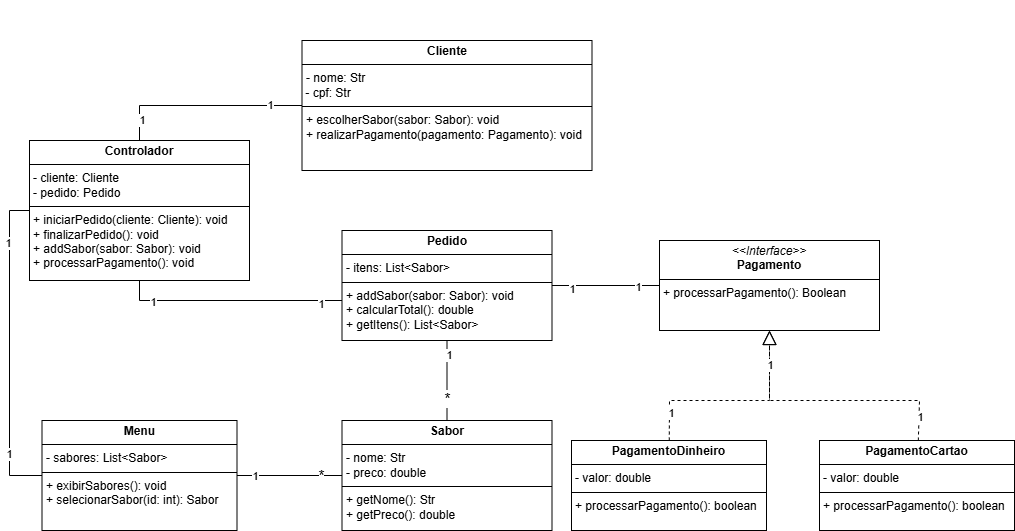

The diagram above was exported from draw.io. Its source (the exported page's mxGraphModel, read from the mxfile embedded in the PNG):
<mxGraphModel dx="1112" dy="477" grid="1" gridSize="10" guides="1" tooltips="1" connect="1" arrows="1" fold="1" page="1" pageScale="1" pageWidth="827" pageHeight="1169" math="0" shadow="0">
  <root>
    <mxCell id="0" />
    <mxCell id="1" parent="0" />
    <mxCell id="x1yjXMIhlH4GIsYmnqcZ-9" value="&lt;p style=&quot;margin:0px;margin-top:4px;text-align:center;&quot;&gt;&lt;b&gt;Cliente&lt;/b&gt;&lt;/p&gt;&lt;hr size=&quot;1&quot; style=&quot;border-style:solid;&quot;&gt;&lt;p style=&quot;margin:0px;margin-left:4px;&quot;&gt;- nome: Str&lt;/p&gt;&lt;div&gt;&amp;nbsp;- cpf: Str&lt;/div&gt;&lt;hr size=&quot;1&quot; style=&quot;border-style:solid;&quot;&gt;&lt;p style=&quot;margin:0px;margin-left:4px;&quot;&gt;+&amp;nbsp;escolherSabor(sabor: Sabor): void&lt;/p&gt;&lt;p style=&quot;margin:0px;margin-left:4px;&quot;&gt;+&amp;nbsp;realizarPagamento(pagamento: Pagamento): void&lt;/p&gt;" style="verticalAlign=top;align=left;overflow=fill;html=1;whiteSpace=wrap;" parent="1" vertex="1">
      <mxGeometry x="362.5" y="80" width="290" height="130" as="geometry" />
    </mxCell>
    <mxCell id="m39ylrQlgVuop6IyPrUX-5" style="edgeStyle=orthogonalEdgeStyle;rounded=0;orthogonalLoop=1;jettySize=auto;html=1;exitX=0.5;exitY=1;exitDx=0;exitDy=0;entryX=0.5;entryY=0;entryDx=0;entryDy=0;endArrow=none;endFill=0;" parent="1" source="x1yjXMIhlH4GIsYmnqcZ-21" target="m39ylrQlgVuop6IyPrUX-1" edge="1">
      <mxGeometry relative="1" as="geometry" />
    </mxCell>
    <mxCell id="taU--D9yTRhZy0B8HEug-3" value="1" style="edgeLabel;html=1;align=center;verticalAlign=middle;resizable=0;points=[];" parent="m39ylrQlgVuop6IyPrUX-5" connectable="0" vertex="1">
      <mxGeometry x="-0.65" y="2" relative="1" as="geometry">
        <mxPoint as="offset" />
      </mxGeometry>
    </mxCell>
    <mxCell id="taU--D9yTRhZy0B8HEug-7" value="*" style="edgeLabel;html=1;align=center;verticalAlign=middle;resizable=0;points=[];fontSize=15;" parent="m39ylrQlgVuop6IyPrUX-5" connectable="0" vertex="1">
      <mxGeometry x="0.425" relative="1" as="geometry">
        <mxPoint as="offset" />
      </mxGeometry>
    </mxCell>
    <mxCell id="AiGYBzpjpQPFN_PuQF6o-3" style="edgeStyle=orthogonalEdgeStyle;rounded=0;orthogonalLoop=1;jettySize=auto;html=1;exitX=1;exitY=0.5;exitDx=0;exitDy=0;endArrow=none;endFill=0;entryX=0;entryY=0.5;entryDx=0;entryDy=0;" parent="1" source="x1yjXMIhlH4GIsYmnqcZ-21" target="AiGYBzpjpQPFN_PuQF6o-5" edge="1">
      <mxGeometry relative="1" as="geometry">
        <mxPoint x="870" y="325" as="targetPoint" />
        <Array as="points" />
      </mxGeometry>
    </mxCell>
    <mxCell id="taU--D9yTRhZy0B8HEug-14" value="1" style="edgeLabel;html=1;align=center;verticalAlign=middle;resizable=0;points=[];" parent="AiGYBzpjpQPFN_PuQF6o-3" connectable="0" vertex="1">
      <mxGeometry x="-0.6372" y="-3" relative="1" as="geometry">
        <mxPoint as="offset" />
      </mxGeometry>
    </mxCell>
    <mxCell id="taU--D9yTRhZy0B8HEug-15" value="1" style="edgeLabel;html=1;align=center;verticalAlign=middle;resizable=0;points=[];" parent="AiGYBzpjpQPFN_PuQF6o-3" connectable="0" vertex="1">
      <mxGeometry x="0.5907" y="-1" relative="1" as="geometry">
        <mxPoint as="offset" />
      </mxGeometry>
    </mxCell>
    <mxCell id="x1yjXMIhlH4GIsYmnqcZ-21" value="&lt;p style=&quot;margin:0px;margin-top:4px;text-align:center;&quot;&gt;&lt;b&gt;Pedido&lt;/b&gt;&lt;/p&gt;&lt;hr size=&quot;1&quot; style=&quot;border-style:solid;&quot;&gt;&lt;p style=&quot;margin:0px;margin-left:4px;&quot;&gt;&lt;span style=&quot;background-color: initial;&quot;&gt;- itens: List&amp;lt;Sabor&amp;gt;&lt;/span&gt;&lt;br&gt;&lt;/p&gt;&lt;hr size=&quot;1&quot; style=&quot;border-style:solid;&quot;&gt;&lt;p style=&quot;margin:0px;margin-left:4px;&quot;&gt;+ addSabor(sabor: Sabor): void&lt;/p&gt;&lt;p style=&quot;margin:0px;margin-left:4px;&quot;&gt;+ calcularTotal(): double&lt;/p&gt;&lt;p style=&quot;margin:0px;margin-left:4px;&quot;&gt;+ getItens(): List&amp;lt;Sabor&amp;gt;&lt;/p&gt;" style="verticalAlign=top;align=left;overflow=fill;html=1;whiteSpace=wrap;" parent="1" vertex="1">
      <mxGeometry x="402.5" y="270" width="210" height="110" as="geometry" />
    </mxCell>
    <mxCell id="x1yjXMIhlH4GIsYmnqcZ-34" style="edgeStyle=orthogonalEdgeStyle;rounded=0;orthogonalLoop=1;jettySize=auto;html=1;exitX=0.5;exitY=0;exitDx=0;exitDy=0;entryX=0.033;entryY=0.875;entryDx=0;entryDy=0;entryPerimeter=0;strokeColor=none;" parent="1" edge="1">
      <mxGeometry relative="1" as="geometry">
        <mxPoint x="82.45000000000005" y="47" as="targetPoint" />
        <mxPoint x="67.5" y="80" as="sourcePoint" />
      </mxGeometry>
    </mxCell>
    <mxCell id="m39ylrQlgVuop6IyPrUX-1" value="&lt;p style=&quot;margin:0px;margin-top:4px;text-align:center;&quot;&gt;&lt;b&gt;Sabor&lt;/b&gt;&lt;/p&gt;&lt;hr size=&quot;1&quot; style=&quot;border-style:solid;&quot;&gt;&lt;p style=&quot;margin:0px;margin-left:4px;&quot;&gt;- nome: Str&lt;/p&gt;&lt;p style=&quot;margin:0px;margin-left:4px;&quot;&gt;- preco: double&lt;/p&gt;&lt;hr size=&quot;1&quot; style=&quot;border-style:solid;&quot;&gt;&lt;p style=&quot;margin:0px;margin-left:4px;&quot;&gt;+ getNome(): Str&lt;/p&gt;&lt;p style=&quot;margin:0px;margin-left:4px;&quot;&gt;+ getPreco(): double&lt;/p&gt;" style="verticalAlign=top;align=left;overflow=fill;html=1;whiteSpace=wrap;" parent="1" vertex="1">
      <mxGeometry x="402.5" y="460" width="210" height="110" as="geometry" />
    </mxCell>
    <mxCell id="m39ylrQlgVuop6IyPrUX-7" style="edgeStyle=orthogonalEdgeStyle;rounded=0;orthogonalLoop=1;jettySize=auto;html=1;exitX=1;exitY=0.5;exitDx=0;exitDy=0;entryX=0;entryY=0.5;entryDx=0;entryDy=0;endArrow=none;endFill=0;" parent="1" source="m39ylrQlgVuop6IyPrUX-2" target="m39ylrQlgVuop6IyPrUX-1" edge="1">
      <mxGeometry relative="1" as="geometry" />
    </mxCell>
    <mxCell id="taU--D9yTRhZy0B8HEug-10" value="1" style="edgeLabel;html=1;align=center;verticalAlign=middle;resizable=0;points=[];" parent="m39ylrQlgVuop6IyPrUX-7" connectable="0" vertex="1">
      <mxGeometry x="-0.6667" relative="1" as="geometry">
        <mxPoint x="1" as="offset" />
      </mxGeometry>
    </mxCell>
    <mxCell id="taU--D9yTRhZy0B8HEug-11" value="*" style="edgeLabel;html=1;align=center;verticalAlign=middle;resizable=0;points=[];fontSize=15;" parent="m39ylrQlgVuop6IyPrUX-7" connectable="0" vertex="1">
      <mxGeometry x="0.5905" y="1" relative="1" as="geometry">
        <mxPoint as="offset" />
      </mxGeometry>
    </mxCell>
    <mxCell id="m39ylrQlgVuop6IyPrUX-2" value="&lt;p style=&quot;margin:0px;margin-top:4px;text-align:center;&quot;&gt;&lt;b&gt;Menu&lt;/b&gt;&lt;/p&gt;&lt;hr size=&quot;1&quot; style=&quot;border-style:solid;&quot;&gt;&lt;p style=&quot;margin:0px;margin-left:4px;&quot;&gt;&lt;span style=&quot;background-color: initial;&quot;&gt;- sabores: List&amp;lt;Sabor&amp;gt;&lt;/span&gt;&lt;/p&gt;&lt;hr size=&quot;1&quot; style=&quot;border-style:solid;&quot;&gt;&lt;p style=&quot;margin:0px;margin-left:4px;&quot;&gt;+ exibirSabores(): void&lt;/p&gt;&lt;p style=&quot;margin:0px;margin-left:4px;&quot;&gt;+ selecionarSabor(id: int): Sabor&amp;nbsp;&lt;/p&gt;" style="verticalAlign=top;align=left;overflow=fill;html=1;whiteSpace=wrap;" parent="1" vertex="1">
      <mxGeometry x="102.5" y="460" width="195" height="110" as="geometry" />
    </mxCell>
    <mxCell id="m39ylrQlgVuop6IyPrUX-8" style="edgeStyle=orthogonalEdgeStyle;rounded=0;orthogonalLoop=1;jettySize=auto;html=1;exitX=0.5;exitY=0;exitDx=0;exitDy=0;entryX=0;entryY=0.5;entryDx=0;entryDy=0;endArrow=none;endFill=0;" parent="1" source="m39ylrQlgVuop6IyPrUX-3" target="x1yjXMIhlH4GIsYmnqcZ-9" edge="1">
      <mxGeometry relative="1" as="geometry" />
    </mxCell>
    <mxCell id="taU--D9yTRhZy0B8HEug-8" value="1" style="edgeLabel;html=1;align=center;verticalAlign=middle;resizable=0;points=[];" parent="m39ylrQlgVuop6IyPrUX-8" connectable="0" vertex="1">
      <mxGeometry x="0.6709" y="1" relative="1" as="geometry">
        <mxPoint as="offset" />
      </mxGeometry>
    </mxCell>
    <mxCell id="taU--D9yTRhZy0B8HEug-9" value="1" style="edgeLabel;html=1;align=center;verticalAlign=middle;resizable=0;points=[];" parent="m39ylrQlgVuop6IyPrUX-8" connectable="0" vertex="1">
      <mxGeometry x="-0.7873" y="-2" relative="1" as="geometry">
        <mxPoint as="offset" />
      </mxGeometry>
    </mxCell>
    <mxCell id="m39ylrQlgVuop6IyPrUX-9" style="edgeStyle=orthogonalEdgeStyle;rounded=0;orthogonalLoop=1;jettySize=auto;html=1;exitX=0.5;exitY=1;exitDx=0;exitDy=0;endArrow=none;endFill=0;" parent="1" source="m39ylrQlgVuop6IyPrUX-3" target="x1yjXMIhlH4GIsYmnqcZ-21" edge="1">
      <mxGeometry relative="1" as="geometry">
        <Array as="points">
          <mxPoint x="200" y="340" />
        </Array>
      </mxGeometry>
    </mxCell>
    <mxCell id="taU--D9yTRhZy0B8HEug-12" value="1" style="edgeLabel;html=1;align=center;verticalAlign=middle;resizable=0;points=[];" parent="m39ylrQlgVuop6IyPrUX-9" connectable="0" vertex="1">
      <mxGeometry x="-0.7034" y="-1" relative="1" as="geometry">
        <mxPoint as="offset" />
      </mxGeometry>
    </mxCell>
    <mxCell id="taU--D9yTRhZy0B8HEug-13" value="1" style="edgeLabel;html=1;align=center;verticalAlign=middle;resizable=0;points=[];" parent="m39ylrQlgVuop6IyPrUX-9" connectable="0" vertex="1">
      <mxGeometry x="0.8067" y="-3" relative="1" as="geometry">
        <mxPoint as="offset" />
      </mxGeometry>
    </mxCell>
    <mxCell id="yg_L-g_IJkTss20yyh4J-2" style="edgeStyle=orthogonalEdgeStyle;rounded=0;orthogonalLoop=1;jettySize=auto;html=1;exitX=0;exitY=0.5;exitDx=0;exitDy=0;entryX=0;entryY=0.5;entryDx=0;entryDy=0;endArrow=none;endFill=0;" parent="1" source="m39ylrQlgVuop6IyPrUX-3" target="m39ylrQlgVuop6IyPrUX-2" edge="1">
      <mxGeometry relative="1" as="geometry" />
    </mxCell>
    <mxCell id="yLIdu-WYCNOSjZIanZzw-1" value="1" style="edgeLabel;html=1;align=center;verticalAlign=middle;resizable=0;points=[];" vertex="1" connectable="0" parent="yg_L-g_IJkTss20yyh4J-2">
      <mxGeometry x="-0.6724" y="-2" relative="1" as="geometry">
        <mxPoint as="offset" />
      </mxGeometry>
    </mxCell>
    <mxCell id="yLIdu-WYCNOSjZIanZzw-2" value="1" style="edgeLabel;html=1;align=center;verticalAlign=middle;resizable=0;points=[];" vertex="1" connectable="0" parent="yg_L-g_IJkTss20yyh4J-2">
      <mxGeometry x="0.6567" y="-1" relative="1" as="geometry">
        <mxPoint as="offset" />
      </mxGeometry>
    </mxCell>
    <mxCell id="m39ylrQlgVuop6IyPrUX-3" value="&lt;p style=&quot;margin:0px;margin-top:4px;text-align:center;&quot;&gt;&lt;b&gt;Controlador&lt;/b&gt;&lt;/p&gt;&lt;hr size=&quot;1&quot; style=&quot;border-style:solid;&quot;&gt;&lt;p style=&quot;margin:0px;margin-left:4px;&quot;&gt;&lt;span style=&quot;background-color: initial;&quot;&gt;- cliente: Cliente&lt;/span&gt;&lt;br&gt;&lt;/p&gt;&lt;p style=&quot;margin:0px;margin-left:4px;&quot;&gt;- pedido: Pedido&lt;/p&gt;&lt;hr size=&quot;1&quot; style=&quot;border-style:solid;&quot;&gt;&lt;p style=&quot;margin:0px;margin-left:4px;&quot;&gt;+ iniciarPedido(cliente: Cliente): void&lt;/p&gt;&lt;p style=&quot;margin:0px;margin-left:4px;&quot;&gt;+ finalizarPedido(): void&lt;/p&gt;&lt;p style=&quot;margin:0px;margin-left:4px;&quot;&gt;+ addSabor(sabor: Sabor): void&lt;br&gt;&lt;/p&gt;&lt;p style=&quot;margin:0px;margin-left:4px;&quot;&gt;+ processarPagamento(): void&lt;br&gt;&lt;/p&gt;" style="verticalAlign=top;align=left;overflow=fill;html=1;whiteSpace=wrap;" parent="1" vertex="1">
      <mxGeometry x="90" y="180" width="220" height="140" as="geometry" />
    </mxCell>
    <mxCell id="AiGYBzpjpQPFN_PuQF6o-1" value="&lt;p style=&quot;margin:0px;margin-top:4px;text-align:center;&quot;&gt;&lt;b&gt;PagamentoCartao&lt;/b&gt;&lt;/p&gt;&lt;hr size=&quot;1&quot; style=&quot;border-style:solid;&quot;&gt;&lt;p style=&quot;margin:0px;margin-left:4px;&quot;&gt;&lt;span style=&quot;background-color: initial;&quot;&gt;- valor: double&lt;/span&gt;&lt;/p&gt;&lt;hr size=&quot;1&quot; style=&quot;border-style:solid;&quot;&gt;&lt;p style=&quot;margin:0px;margin-left:4px;&quot;&gt;+ processarPagamento(): boolean&lt;/p&gt;" style="verticalAlign=top;align=left;overflow=fill;html=1;whiteSpace=wrap;" parent="1" vertex="1">
      <mxGeometry x="880" y="480" width="195" height="90" as="geometry" />
    </mxCell>
    <mxCell id="AiGYBzpjpQPFN_PuQF6o-2" value="&lt;p style=&quot;margin:0px;margin-top:4px;text-align:center;&quot;&gt;&lt;b&gt;PagamentoDinheiro&lt;/b&gt;&lt;/p&gt;&lt;hr size=&quot;1&quot; style=&quot;border-style:solid;&quot;&gt;&lt;p style=&quot;margin:0px;margin-left:4px;&quot;&gt;&lt;span style=&quot;background-color: initial;&quot;&gt;- valor: double&lt;/span&gt;&lt;/p&gt;&lt;hr size=&quot;1&quot; style=&quot;border-style:solid;&quot;&gt;&lt;p style=&quot;margin:0px;margin-left:4px;&quot;&gt;+ processarPagamento(): boolean&lt;/p&gt;" style="verticalAlign=top;align=left;overflow=fill;html=1;whiteSpace=wrap;" parent="1" vertex="1">
      <mxGeometry x="632" y="480" width="195" height="90" as="geometry" />
    </mxCell>
    <mxCell id="AiGYBzpjpQPFN_PuQF6o-5" value="&lt;p style=&quot;margin:0px;margin-top:4px;text-align:center;&quot;&gt;&lt;i&gt;&amp;lt;&amp;lt;Interface&amp;gt;&amp;gt;&lt;/i&gt;&lt;br&gt;&lt;b&gt;Pagamento&lt;/b&gt;&lt;/p&gt;&lt;hr size=&quot;1&quot; style=&quot;border-style:solid;&quot;&gt;&lt;p style=&quot;margin:0px;margin-left:4px;&quot;&gt;&lt;/p&gt;&lt;p style=&quot;margin:0px;margin-left:4px;&quot;&gt;+ processarPagamento(): Boolean&lt;br&gt;&lt;br&gt;&lt;/p&gt;" style="verticalAlign=top;align=left;overflow=fill;html=1;whiteSpace=wrap;" parent="1" vertex="1">
      <mxGeometry x="720" y="280" width="220" height="90" as="geometry" />
    </mxCell>
    <mxCell id="AiGYBzpjpQPFN_PuQF6o-6" value="" style="endArrow=block;dashed=1;endFill=0;endSize=12;html=1;rounded=0;entryX=0.5;entryY=1;entryDx=0;entryDy=0;" parent="1" source="AiGYBzpjpQPFN_PuQF6o-2" target="AiGYBzpjpQPFN_PuQF6o-5" edge="1">
      <mxGeometry width="160" relative="1" as="geometry">
        <mxPoint x="830" y="450" as="sourcePoint" />
        <mxPoint x="970" y="460" as="targetPoint" />
        <Array as="points">
          <mxPoint x="730" y="440" />
          <mxPoint x="830" y="440" />
        </Array>
      </mxGeometry>
    </mxCell>
    <mxCell id="taU--D9yTRhZy0B8HEug-17" value="1" style="edgeLabel;html=1;align=center;verticalAlign=middle;resizable=0;points=[];" parent="AiGYBzpjpQPFN_PuQF6o-6" connectable="0" vertex="1">
      <mxGeometry x="-0.7332" y="-2" relative="1" as="geometry">
        <mxPoint as="offset" />
      </mxGeometry>
    </mxCell>
    <mxCell id="ilWlC74rh3TztL4hHIA--1" value="" style="endArrow=block;dashed=1;endFill=0;endSize=12;html=1;rounded=0;" parent="1" source="AiGYBzpjpQPFN_PuQF6o-1" target="AiGYBzpjpQPFN_PuQF6o-5" edge="1">
      <mxGeometry width="160" relative="1" as="geometry">
        <mxPoint x="769" y="490" as="sourcePoint" />
        <mxPoint x="840" y="380" as="targetPoint" />
        <Array as="points">
          <mxPoint x="980" y="440" />
          <mxPoint x="830" y="440" />
        </Array>
      </mxGeometry>
    </mxCell>
    <mxCell id="taU--D9yTRhZy0B8HEug-16" value="1" style="edgeLabel;html=1;align=center;verticalAlign=middle;resizable=0;points=[];" parent="ilWlC74rh3TztL4hHIA--1" connectable="0" vertex="1">
      <mxGeometry x="0.7385" relative="1" as="geometry">
        <mxPoint as="offset" />
      </mxGeometry>
    </mxCell>
    <mxCell id="taU--D9yTRhZy0B8HEug-18" value="1" style="edgeLabel;html=1;align=center;verticalAlign=middle;resizable=0;points=[];" parent="ilWlC74rh3TztL4hHIA--1" connectable="0" vertex="1">
      <mxGeometry x="-0.815" y="-1" relative="1" as="geometry">
        <mxPoint as="offset" />
      </mxGeometry>
    </mxCell>
  </root>
</mxGraphModel>